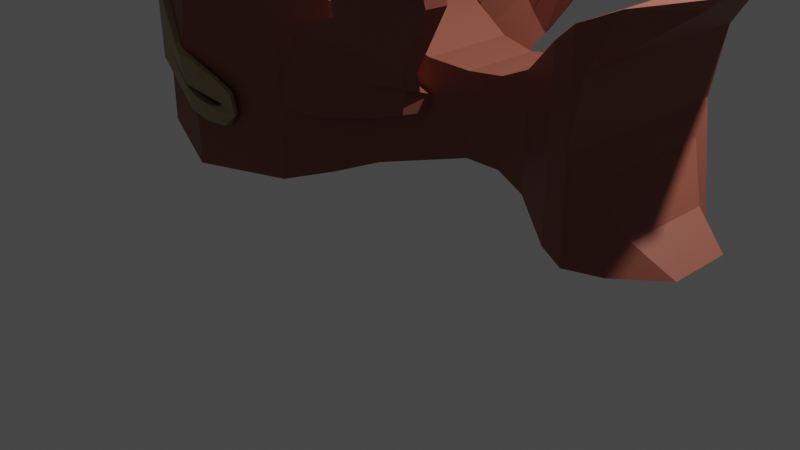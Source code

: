 # Source: peixe_voador.blend  (saved by Blender 3.5.10; exported with 4.5.12 LTS)
import bpy
from mathutils import Matrix  # noqa: F401  (used for matrix-valued properties, if any)

bpy.ops.wm.read_factory_settings(use_empty=True)
scene = bpy.context.scene
scene.name = 'Scene'

# ---- collections
col_collection = bpy.data.collections.new('Collection'); scene.collection.children.link(col_collection)

# ---- materials (node trees are filled in below, after node groups)
mat_corpo = bpy.data.materials.new('Corpo')
mat_corpo.alpha_threshold = 0.0
mat_corpo.use_transparent_shadow = False
mat_corpo.roughness = 0.5
mat_corpo.line_color = (0.0, 0.0, 0.0, 1.0)
mat_boca = bpy.data.materials.new('boca')
mat_boca.use_transparent_shadow = False

# ---- material node trees
mat_corpo.use_nodes = True; mat_corpo.node_tree.nodes.clear()
_N = mat_corpo.node_tree.nodes; _L = mat_corpo.node_tree.links
n0 = _N.new('ShaderNodeOutputMaterial'); n0.name = 'Material Output'; n0.location = (300, 300)
n1 = _N.new('ShaderNodeBsdfPrincipled'); n1.name = 'Principled BSDF'; n1.location = (10, 300)
n1.distribution = 'GGX'
n1.subsurface_method = 'RANDOM_WALK_SKIN'
n1.inputs[0].default_value = (0.2502, 0.07227, 0.04667, 1.0)
n1.inputs[3].default_value = 1.45
n1.inputs[27].default_value = (0.0, 0.0, 0.0, 1.0)
n1.inputs[28].default_value = 1.0
_L.new(n1.outputs[0], n0.inputs[0])
n0.is_active_output = True
mat_boca.use_nodes = True; mat_boca.node_tree.nodes.clear()
_N = mat_boca.node_tree.nodes; _L = mat_boca.node_tree.links
n0 = _N.new('ShaderNodeBsdfPrincipled'); n0.name = 'BSDF - Pré-fundamentado'; n0.location = (10, 300)
n0.distribution = 'GGX'
n0.subsurface_method = 'RANDOM_WALK_SKIN'
n0.inputs[0].default_value = (0.3419, 0.2705, 0.1274, 1.0)
n0.inputs[3].default_value = 1.45
n0.inputs[27].default_value = (0.0, 0.0, 0.0, 1.0)
n0.inputs[28].default_value = 1.0
n1 = _N.new('ShaderNodeOutputMaterial'); n1.name = 'Saída de material'; n1.location = (300, 300)
_L.new(n0.outputs[0], n1.inputs[0])
n1.is_active_output = True

# ---- world
world_world = bpy.data.worlds.new('World'); scene.world = world_world
world_world.use_nodes = True; world_world.node_tree.nodes.clear()
_N = world_world.node_tree.nodes; _L = world_world.node_tree.links
n0 = _N.new('ShaderNodeOutputWorld'); n0.name = 'World Output'; n0.location = (300, 300)
n1 = _N.new('ShaderNodeBackground'); n1.name = 'Background'; n1.location = (10, 300)
n1.inputs[0].default_value = (0.05088, 0.05088, 0.05088, 1.0)
_L.new(n1.outputs[0], n0.inputs[0])
n0.is_active_output = True
world_world.color = (0.05088, 0.05088, 0.05088)
world_world.use_sun_shadow = False
world_world.sun_shadow_jitter_overblur = 0.0

# ---- cameras
cam_camera = bpy.data.cameras.new('Camera')
cam_camera.clip_end = 100.0
cam_camera.ortho_scale = 7.314

# ---- lights
light_light = bpy.data.lights.new('Light', 'POINT')
light_light.transmission_factor = 0.0
light_light.energy = 1000.0
light_light.shadow_soft_size = 0.1
light_light.shadow_maximum_resolution = 0.006
light_light.use_absolute_resolution = True

# ---- meshes
me_cube = bpy.data.meshes.new('Cube')
me_cube.from_pydata([(0.06661, -1.056, 1.056), (0.06661, -1.056, -1.057), (-1.02, -1.372, 1.508), (-1.02, -1.372, -1.353), (0.9416, -0.8796, 0.9575), (0.9416, -0.8796, -0.8018), (1.798, -0.9258, 1.081), (1.798, -0.9258, -0.7701), (2.615, -1.188, 1.461), (2.615, -1.188, -0.916), (3.665, -1.843, 2.348), (3.665, -1.843, -1.337), (4.223, -2.061, 2.788), (4.268, -2.061, -1.458), (-1.973, -1.816, 1.894), (-1.973, -1.816, -1.738), (-3.141, -2.232, 2.311), (-3.141, -2.232, -2.154), (-5.689, -2.627, 2.802), (-5.689, -2.627, -2.451), (-7.362, -2.142, 2.318), (-7.362, -2.142, -1.967), (-9.259, -0.9497, -0.3877), (4.221, -2.061, 0.5825), (4.223, -1.664e-08, 2.788), (4.268, 0.0, -1.458), (4.221, 2.771e-09, 0.5825), (5.083, -6.98e-08, 3.184), (5.083, -2.061, 3.184), (4.472, -2.061, 2.028), (4.472, -1.915e-07, 2.028), (5.894, -1.565e-07, 3.256), (5.894, -0.6615, 3.256), (5.607, -0.6615, 3.001), (5.607, -2.111e-07, 3.001), (4.396, -1.524, -0.02241), (4.828, -1.524, -1.632), (4.828, 6.684e-08, -1.632), (4.396, 5.534e-08, -0.02241), (4.94, -1.038, -1.068), (5.714, -0.7231, -1.65), (5.714, 1.311e-07, -1.65), (4.94, 1.5e-07, -1.068), (-9.259, 5.96e-08, -0.3877), (-8.853, -0.9497, 0.8804), (-8.482, -1.513e-09, 1.664), (-8.853, 2.632e-08, 0.8804), (-8.843, -0.9497, 2.027), (-8.154, -1.317, 1.867), (-8.154, -8.347e-09, 1.867), (-8.843, -1.074e-07, 2.027), (-9.357, -0.6156, 0.9192), (-9.357, 2.32e-08, 0.9192), (-9.351, -0.6156, 1.663), (-9.351, -6.348e-08, 1.663), (-9.557, -0.2941, 1.115), (-9.557, -9.374e-09, 1.115), (-9.554, -0.2941, 1.47), (-9.554, -5.079e-08, 1.47), (-9.501, -0.7191, -0.3721), (-9.501, 8.663e-08, -0.3721), (-9.352, -0.7191, 0.9034), (-9.352, 1.907e-08, 0.9034), (-9.807, -0.4922, -0.1445), (-9.807, 6.786e-08, -0.1445), (-9.727, -0.4922, 0.713), (-9.727, 2.37e-08, 0.713), (-10.01, -0.2151, 0.1179), (-10.01, 4.997e-08, 0.1179), (-9.978, -0.2151, 0.4928), (-9.978, 3.066e-08, 0.4928), (-1.973, 0.0, 1.894), (0.9416, 0.0, 0.9575), (0.06661, 0.0, 1.056), (3.665, 0.0, 2.348), (-5.689, 0.0, 2.802), (2.615, 0.0, 1.461), (-1.02, -1.549e-08, 1.508), (-3.141, 0.0, 2.311), (1.798, 0.0, 1.081), (-7.362, 0.0, 2.318), (2.615, 0.0, -0.916), (-5.689, 0.0, -2.451), (-1.02, 0.0, -1.353), (1.798, 0.0, -0.7701), (-3.141, 0.0, -2.154), (3.665, 0.0, -1.337), (0.9416, 0.0, -0.8018), (-7.362, 0.0, -1.967), (-1.973, 0.0, -1.738), (0.06661, 0.0, -1.057), (-7.362, -2.142, 0.2662), (-5.673, -2.701, -0.5277), (-7.362, -2.142, 1.357), (-5.704, -2.88, 0.3342), (-8.167, -1.285, 1.848), (-5.674, -2.627, -1.098), (-7.362, -2.142, -0.4231), (-8.935, -1.098, 0.8902), (-8.563, -1.098, 1.674), (-7.444, -2.291, 0.276), (-5.665, -2.868, -0.5004), (-7.444, -2.291, 1.367), (-5.684, -3.019, 0.2916), (-8.248, -1.434, 1.858), (-4.828, -2.639, -0.677), (-4.653, -2.594, -0.2697), (-4.821, -2.753, -0.665), (-4.646, -2.708, -0.2576), (-4.687, -2.586, -0.7458), (-4.383, -2.544, -0.4558), (-4.669, -2.67, -0.7361), (-4.36, -2.639, -0.47), (-9.326, -1.094, -0.3784), (-8.921, -1.094, 0.8897), (-7.43, -2.286, -0.4138), (-7.43, -2.286, 0.2755), (-5.675, -2.771, -1.088), (-5.659, -2.882, -0.5274), (-4.701, -2.575, -0.8131), (-4.3, -2.509, -0.9086), (-4.68, -2.687, -0.8016), (-4.278, -2.604, -0.9229), (-4.918, -2.643, -0.8152), (-4.553, -2.55, -1.225), (-4.555, -2.683, -1.218), (-4.902, -2.828, -0.8068), (-5.199, -2.572, -1.255), (-5.201, -2.73, -1.247), (-5.269, -2.855, -0.7322), (-5.281, -2.689, -0.7336), (-1.02, -0.3439, 1.508), (-5.689, -0.5251, 2.802), (-1.973, -0.444, 1.894), (-3.141, -0.5082, 2.311), (-1.788, -0.3773, 3.341), (-1.788, 0.01136, 3.341), (-4.095, -0.4334, 4.183), (-4.095, 0.01136, 4.183), (-1.029, -0.308, 2.78), (-1.029, 0.01136, 2.78), (-2.529, -0.4217, 3.81), (-2.529, 0.01136, 3.81), (0.1461, -1.056, 0.3338), (-1.02, -1.372, 0.5373), (-3.141, -2.232, 0.2221), (-1.973, -1.816, 0.4845), (-3.141, -2.232, -0.4498), (0.06661, -1.056, -0.05457), (-1.02, -1.372, -0.3708), (-1.973, -1.816, -0.5091), (-0.977, -1.832, -0.28), (-0.977, -1.832, 0.4321), (-2.64, -2.507, -0.342), (-2.64, -2.507, 0.1849), (-1.725, -2.18, -0.3885), (-1.725, -2.18, 0.3907), (-0.01616, -1.584, 0.4802), (-0.1249, -1.584, -0.03207), (0.1804, -1.411, 0.4731), (0.1199, -1.805, 0.6244), (-0.7813, -1.647, 0.9724), (-2.304, -2.288, 1.458), (-1.437, -1.977, 1.25), (-0.7871, -1.99, 0.8879), (-1.981, -2.492, 1.269), (-1.301, -2.249, 1.106), (0.5088, -1.806, 1.034), (0.3895, -2.095, 1.045), (0.01656, -1.979, 1.369), (-1.041, -2.45, 1.881), (-0.4314, -2.222, 1.639), (0.0035, -2.231, 1.308), (-0.8258, -2.601, 1.71), (-0.3478, -2.422, 1.52), (1.499, -2.072, 2.531), (1.348, -2.448, 2.49), (0.7451, -2.297, 2.712), (-0.7779, -2.91, 2.85), (0.07535, -2.613, 2.836), (0.7572, -2.625, 2.632), (-0.4372, -3.106, 2.74), (0.232, -2.873, 2.729), (1.461, -2.36, 4.093), (1.314, -2.771, 4.007), (0.6165, -2.606, 4.072), (-1.026, -3.275, 3.788), (-0.1236, -2.951, 4.014), (0.6518, -2.964, 3.991), (-0.6366, -3.488, 3.768), (0.07137, -3.234, 3.945), (0.5968, -2.63, 5.286), (0.3889, -3.135, 5.264), (-0.3627, -2.932, 5.685), (-2.351, -3.755, 6.188), (-1.224, -3.356, 5.99), (-0.3636, -3.372, 5.577), (-1.923, -4.017, 5.971), (-1.039, -3.705, 5.815)], [(49, 45)], [(1, 148, 149, 3), (0, 143, 148, 1, 5, 4), (1, 90, 87, 5), (7, 84, 81, 9), (5, 87, 84, 7), (4, 5, 7, 6), (8, 9, 11, 10), (6, 7, 9, 8), (9, 81, 86, 11), (23, 26, 30, 29), (11, 86, 25, 13), (10, 11, 13, 23, 12), (3, 149, 150, 15), (2, 131, 133, 14), (14, 133, 134, 16), (15, 150, 147, 17), (18, 132, 75, 80, 20), (16, 134, 132, 18), (17, 147, 145, 16, 18, 94, 92, 96, 19), (19, 96, 97, 21), (21, 97, 22), (12, 23, 29, 28), (24, 12, 28, 27), (34, 31, 32, 33), (29, 30, 34, 33), (28, 29, 33, 32), (27, 28, 32, 31), (38, 35, 39, 42), (35, 36, 40, 39), (13, 25, 37, 36), (23, 13, 36, 35), (26, 23, 35, 38), (41, 42, 39, 40), (36, 37, 41, 40), (22, 44, 61, 59), (44, 46, 62, 61), (47, 48, 49, 50), (46, 44, 51, 52), (52, 51, 55, 56), (47, 50, 54, 53), (44, 47, 53, 51), (56, 55, 57, 58), (53, 54, 58, 57), (51, 53, 57, 55), (43, 22, 59, 60), (63, 65, 69, 67), (65, 66, 70, 69), (60, 59, 63, 64), (61, 62, 66, 65), (59, 61, 65, 63), (80, 20, 48, 49), (67, 69, 70, 68), (64, 63, 67, 68), (79, 72, 4, 6), (73, 77, 131, 2, 0), (24, 74, 10, 12), (72, 73, 0, 4), (74, 76, 8, 10), (76, 79, 6, 8), (43, 88, 21, 22), (83, 90, 1, 3), (85, 89, 15, 17), (88, 82, 19, 21), (82, 85, 17, 19), (89, 83, 3, 15), (94, 93, 102, 103), (93, 94, 18, 20), (95, 93, 20), (128, 127, 124, 125), (91, 44, 114, 116), (100, 101, 103, 102), (98, 100, 102, 104, 99), (92, 94, 106, 105), (44, 91, 100, 98), (93, 95, 104, 102), (91, 92, 101, 100), (104, 95, 47, 99), (47, 44, 98, 99), (106, 108, 112, 110), (103, 101, 107, 108), (101, 92, 105, 107), (94, 103, 108, 106), (110, 112, 122, 120), (105, 106, 110, 109), (107, 105, 109, 111), (108, 107, 111, 112), (115, 117, 118, 116), (113, 115, 116, 114), (97, 96, 117, 115), (44, 22, 113, 114), (92, 91, 116, 118), (22, 97, 115, 113), (119, 120, 122, 121), (109, 110, 120, 119), (111, 109, 119, 121), (112, 111, 121, 122), (124, 123, 126, 125), (130, 129, 126, 123), (127, 130, 123, 124), (129, 128, 125, 126), (126, 123, 119, 121), (118, 117, 128, 129), (96, 92, 130, 127), (92, 118, 129, 130), (117, 96, 127, 128), (123, 119, 120, 124), (125, 122, 120, 124), (126, 121, 122, 125), (137, 141, 142, 138), (131, 77, 140, 139), (132, 134, 141, 137), (133, 131, 139, 135), (141, 135, 136, 142), (135, 139, 140, 136), (71, 78, 142, 136), (134, 133, 135, 141), (78, 75, 138, 142), (77, 71, 136, 140), (75, 132, 137, 138), (144, 143, 0, 2), (145, 146, 14, 16), (146, 144, 2, 14), (144, 146, 163, 161), (152, 157, 160, 164), (148, 143, 157, 158), (151, 158, 157, 152), (153, 155, 156, 154), (155, 151, 152, 156), (150, 149, 151, 155), (145, 147, 153, 154), (149, 148, 158, 151), (156, 152, 164, 166), (147, 150, 155, 153), (160, 159, 167, 168), (163, 162, 170, 171), (164, 160, 168, 172), (143, 144, 161, 159), (145, 154, 165, 162), (154, 156, 166, 165), (146, 145, 162, 163), (157, 143, 159, 160), (173, 174, 182, 181), (170, 173, 181, 178), (168, 167, 175, 176), (162, 165, 173, 170), (165, 166, 174, 173), (161, 163, 171, 169), (159, 161, 169, 167), (166, 164, 172, 174), (179, 178, 186, 187), (180, 176, 184, 188), (182, 180, 188, 190), (169, 171, 179, 177), (167, 169, 177, 175), (174, 172, 180, 182), (172, 168, 176, 180), (171, 170, 178, 179), (188, 184, 192, 196), (190, 188, 196, 198), (183, 185, 193, 191), (176, 175, 183, 184), (178, 181, 189, 186), (181, 182, 190, 189), (177, 179, 187, 185), (175, 177, 185, 183), (191, 193, 196, 192), (193, 195, 198, 196), (195, 194, 197, 198), (187, 186, 194, 195), (184, 183, 191, 192), (186, 189, 197, 194), (189, 190, 198, 197), (185, 187, 195, 193)])
me_cube.polygons.foreach_set('material_index', [0, 0, 0, 0, 0, 0, 0, 0, 0, 0, 0, 0, 0, 0, 0, 0, 0, 0, 0, 0, 0, 0, 0, 0, 0, 0, 0, 0, 0, 0, 0, 0, 0, 0, 1, 1, 1, 0, 1, 1, 1, 1, 1, 1, 1, 1, 1, 1, 1, 1, 0, 1, 1, 0, 0, 0, 0, 0, 0, 0, 0, 0, 0, 0, 0, 1, 0, 0, 1, 0, 1, 1, 0, 0, 1, 0, 1, 1, 1, 1, 1, 1, 1, 0, 1, 1, 1, 1, 1, 1, 1, 1, 0, 0, 1, 1, 1, 1, 0, 1, 1, 1, 0, 1, 1, 0, 1, 1, 1, 1, 1, 1, 1, 1, 0, 1, 0, 0, 1, 0, 0, 0, 0, 0, 0, 0, 0, 0, 0, 0, 0, 0, 0, 0, 0, 0, 0, 0, 0, 0, 0, 0, 0, 0, 0, 0, 0, 0, 0, 0, 0, 0, 0, 0, 0, 0, 0, 0, 0, 0, 0, 0, 0, 0, 0, 0, 0, 0, 0, 0, 0, 0, 0])
_uv = me_cube.uv_layers.new(name='UVMap')
_uv.uv.foreach_set('vector', [0.375, 0.75, 0.4936, 0.75, 0.4608, 1.0, 0.375, 1.0, 0.625, 0.75, 0.5708, 0.75, 0.4936, 0.75, 0.375, 0.75, 0.375, 0.75, 0.625, 0.75, 0.375, 0.75, 0.375, 0.625, 0.375, 0.625, 0.375, 0.75, 0.375, 0.75, 0.375, 0.625, 0.375, 0.625, 0.375, 0.75, 0.375, 0.75, 0.375, 0.625, 0.375, 0.625, 0.375, 0.75, 0.625, 0.75, 0.375, 0.75, 0.375, 0.75, 0.625, 0.75, 0.625, 0.75, 0.375, 0.75, 0.375, 0.75, 0.625, 0.75, 0.625, 0.75, 0.375, 0.75, 0.375, 0.75, 0.625, 0.75, 0.375, 0.75, 0.375, 0.625, 0.375, 0.625, 0.375, 0.75, 0.5, 0.75, 0.5, 0.625, 0.5, 0.625, 0.5, 0.75, 0.375, 0.75, 0.375, 0.625, 0.375, 0.625, 0.375, 0.75, 0.625, 0.75, 0.375, 0.75, 0.375, 0.75, 0.5, 0.75, 0.625, 0.75, 0.375, 1.0, 0.4608, 1.0, 0.4596, 1.0, 0.375, 1.0, 0.875, 0.75, 0.875, 0.6563, 0.875, 0.6556, 0.875, 0.75, 0.875, 0.75, 0.875, 0.6556, 0.875, 0.6535, 0.875, 0.75, 0.375, 1.0, 0.4596, 1.0, 0.4704, 1.0, 0.375, 1.0, 0.875, 0.75, 0.875, 0.65, 0.875, 0.625, 0.875, 0.625, 0.875, 0.75, 0.875, 0.75, 0.875, 0.6535, 0.875, 0.65, 0.875, 0.75, 0.375, 1.0, 0.4704, 1.0, 0.5191, 1.0, 0.625, 1.0, 0.625, 1.0, 0.5076, 1.0, 0.4715, 1.0, 0.4425, 1.0, 0.375, 1.0, 0.375, 1.0, 0.4425, 1.0, 0.4651, 1.0, 0.375, 1.0, 0.375, 1.0, 0.4651, 1.0, 0.375, 1.0, 0.625, 0.75, 0.5, 0.75, 0.5, 0.75, 0.625, 0.75, 0.625, 0.625, 0.625, 0.75, 0.625, 0.75, 0.625, 0.625, 0.5, 0.625, 0.625, 0.625, 0.625, 0.75, 0.5, 0.75, 0.5, 0.75, 0.5, 0.625, 0.5, 0.625, 0.5, 0.75, 0.625, 0.75, 0.5, 0.75, 0.5, 0.75, 0.625, 0.75, 0.625, 0.625, 0.625, 0.75, 0.625, 0.75, 0.625, 0.625, 0.5, 0.625, 0.5, 0.75, 0.5, 0.75, 0.5, 0.625, 0.5, 0.75, 0.375, 0.75, 0.375, 0.75, 0.5, 0.75, 0.375, 0.75, 0.375, 0.625, 0.375, 0.625, 0.375, 0.75, 0.5, 0.75, 0.375, 0.75, 0.375, 0.75, 0.5, 0.75, 0.5, 0.625, 0.5, 0.75, 0.5, 0.75, 0.5, 0.625, 0.375, 0.625, 0.5, 0.625, 0.5, 0.75, 0.375, 0.75, 0.375, 0.75, 0.375, 0.625, 0.375, 0.625, 0.375, 0.75, 0.375, 1.0, 0.5, 1.0, 0.5, 1.0, 0.375, 1.0, 0.5, 0.0, 0.5, 0.125, 0.5, 0.125, 0.5, 0.0, 0.5, 0.0, 0.625, 0.0, 0.625, 0.125, 0.5, 0.125, 0.5, 0.125, 0.5, 0.0, 0.5, 0.0, 0.5, 0.125, 0.5, 0.125, 0.5, 0.0, 0.5, 0.0, 0.5, 0.125, 0.5, 0.0, 0.5, 0.125, 0.5, 0.125, 0.5, 0.0, 0.5, 1.0, 0.5, 1.0, 0.5, 1.0, 0.5, 1.0, 0.5, 0.125, 0.5, 0.0, 0.5, 0.0, 0.5, 0.125, 0.5, 0.0, 0.5, 0.125, 0.5, 0.125, 0.5, 0.0, 0.5, 1.0, 0.5, 1.0, 0.5, 1.0, 0.5, 1.0, 0.125, 0.625, 0.125, 0.75, 0.125, 0.75, 0.125, 0.625, 0.375, 1.0, 0.5, 1.0, 0.5, 1.0, 0.375, 1.0, 0.5, 0.0, 0.5, 0.125, 0.5, 0.125, 0.5, 0.0, 0.125, 0.625, 0.125, 0.75, 0.125, 0.75, 0.125, 0.625, 0.5, 0.0, 0.5, 0.125, 0.5, 0.125, 0.5, 0.0, 0.375, 1.0, 0.5, 1.0, 0.5, 1.0, 0.375, 1.0, 0.875, 0.625, 0.875, 0.75, 0.625, 0.0, 0.625, 0.125, 0.375, 0.0, 0.5, 0.0, 0.5, 0.125, 0.375, 0.125, 0.125, 0.625, 0.125, 0.75, 0.125, 0.75, 0.125, 0.625, 0.625, 0.625, 0.625, 0.625, 0.625, 0.75, 0.625, 0.75, 0.625, 0.625, 0.875, 0.625, 0.875, 0.6563, 0.875, 0.75, 0.625, 0.75, 0.625, 0.625, 0.625, 0.625, 0.625, 0.75, 0.625, 0.75, 0.625, 0.625, 0.625, 0.625, 0.625, 0.75, 0.625, 0.75, 0.625, 0.625, 0.625, 0.625, 0.625, 0.75, 0.625, 0.75, 0.625, 0.625, 0.625, 0.625, 0.625, 0.75, 0.625, 0.75, 0.125, 0.625, 0.125, 0.625, 0.125, 0.75, 0.125, 0.75, 0.125, 0.625, 0.375, 0.625, 0.375, 0.75, 0.125, 0.75, 0.125, 0.625, 0.125, 0.625, 0.125, 0.75, 0.125, 0.75, 0.125, 0.625, 0.125, 0.625, 0.125, 0.75, 0.125, 0.75, 0.125, 0.625, 0.125, 0.625, 0.125, 0.75, 0.125, 0.75, 0.125, 0.625, 0.125, 0.625, 0.125, 0.75, 0.125, 0.75, 0.5076, 1.0, 0.5689, 1.0, 0.5689, 1.0, 0.5076, 1.0, 0.5689, 1.0, 0.5076, 1.0, 0.625, 1.0, 0.625, 1.0, 0.625, 1.0, 0.5689, 1.0, 0.625, 1.0, 0.4425, 1.0, 0.4425, 1.0, 0.4425, 1.0, 0.4425, 1.0, 0.5053, 1.0, 0.5, 1.0, 0.5, 1.0, 0.5053, 1.0, 0.5053, 1.0, 0.4715, 1.0, 0.5076, 1.0, 0.5689, 1.0, 0.5, 1.0, 0.5053, 1.0, 0.5689, 1.0, 0.625, 1.0, 0.625, 1.0, 0.4715, 1.0, 0.5076, 1.0, 0.5076, 1.0, 0.4715, 1.0, 0.5, 1.0, 0.5053, 1.0, 0.5053, 1.0, 0.5, 1.0, 0.5689, 1.0, 0.625, 1.0, 0.625, 1.0, 0.5689, 1.0, 0.5053, 1.0, 0.4715, 1.0, 0.4715, 1.0, 0.5053, 1.0, 0.625, 1.0, 0.625, 1.0, 0.0, 0.0, 0.625, 1.0, 0.0, 0.0, 0.5, 1.0, 0.5, 1.0, 0.625, 1.0, 0.5076, 1.0, 0.5076, 1.0, 0.5076, 1.0, 0.5076, 1.0, 0.5076, 1.0, 0.4715, 1.0, 0.4715, 1.0, 0.5076, 1.0, 0.4715, 1.0, 0.4715, 1.0, 0.4715, 1.0, 0.4715, 1.0, 0.5076, 1.0, 0.5076, 1.0, 0.5076, 1.0, 0.5076, 1.0, 0.5076, 1.0, 0.5076, 1.0, 0.5076, 1.0, 0.5076, 1.0, 0.4715, 1.0, 0.5076, 1.0, 0.5076, 1.0, 0.4715, 1.0, 0.4715, 1.0, 0.4715, 1.0, 0.4715, 1.0, 0.4715, 1.0, 0.5076, 1.0, 0.4715, 1.0, 0.4715, 1.0, 0.5076, 1.0, 0.4651, 1.0, 0.4425, 1.0, 0.4715, 1.0, 0.5053, 1.0, 0.375, 1.0, 0.4651, 1.0, 0.5053, 1.0, 0.5, 1.0, 0.4651, 1.0, 0.4425, 1.0, 0.4425, 1.0, 0.4651, 1.0, 0.5, 1.0, 0.375, 1.0, 0.375, 1.0, 0.5, 1.0, 0.4715, 1.0, 0.5053, 1.0, 0.5053, 1.0, 0.4715, 1.0, 0.375, 1.0, 0.4651, 1.0, 0.4651, 1.0, 0.375, 1.0, 0.4715, 1.0, 0.5076, 1.0, 0.5076, 1.0, 0.4715, 1.0, 0.4715, 1.0, 0.5076, 1.0, 0.5076, 1.0, 0.4715, 1.0, 0.4715, 1.0, 0.4715, 1.0, 0.4715, 1.0, 0.4715, 1.0, 0.5076, 1.0, 0.4715, 1.0, 0.4715, 1.0, 0.5076, 1.0, 0.4425, 1.0, 0.4715, 1.0, 0.4715, 1.0, 0.4425, 1.0, 0.4715, 1.0, 0.4715, 1.0, 0.4715, 1.0, 0.4715, 1.0, 0.4425, 1.0, 0.4715, 1.0, 0.4715, 1.0, 0.4425, 1.0, 0.4715, 1.0, 0.4425, 1.0, 0.4425, 1.0, 0.4715, 1.0, 0.4715, 1.0, 0.4715, 1.0, 0.4715, 1.0, 0.4715, 1.0, 0.4715, 1.0, 0.4425, 1.0, 0.4425, 1.0, 0.4715, 1.0, 0.4425, 1.0, 0.4715, 1.0, 0.4715, 1.0, 0.4425, 1.0, 0.4715, 1.0, 0.4715, 1.0, 0.4715, 1.0, 0.4715, 1.0, 0.4425, 1.0, 0.4425, 1.0, 0.4425, 1.0, 0.4425, 1.0, 0.0, 0.0, 0.0, 0.0, 0.0, 0.0, 0.0, 0.0, 0.0, 0.0, 0.0, 0.0, 0.0, 0.0, 0.0, 0.0, 0.0, 0.0, 0.0, 0.0, 0.0, 0.0, 0.0, 0.0, 0.875, 0.65, 0.875, 0.6535, 0.875, 0.625, 0.875, 0.625, 0.875, 0.6563, 0.875, 0.625, 0.875, 0.625, 0.875, 0.6563, 0.875, 0.65, 0.875, 0.6535, 0.875, 0.6535, 0.875, 0.65, 0.875, 0.6556, 0.875, 0.6563, 0.875, 0.6563, 0.875, 0.6556, 0.875, 0.6535, 0.875, 0.6556, 0.875, 0.625, 0.875, 0.625, 0.875, 0.6556, 0.875, 0.6563, 0.875, 0.625, 0.875, 0.625, 0.0, 0.0, 0.0, 0.0, 0.0, 0.0, 0.0, 0.0, 0.875, 0.6535, 0.875, 0.6556, 0.875, 0.6556, 0.875, 0.6535, 0.0, 0.0, 0.0, 0.0, 0.0, 0.0, 0.0, 0.0, 0.0, 0.0, 0.0, 0.0, 0.0, 0.0, 0.0, 0.0, 0.875, 0.625, 0.875, 0.65, 0.875, 0.65, 0.875, 0.625, 0.5402, 1.0, 0.5708, 0.75, 0.625, 0.75, 0.625, 1.0, 0.5191, 1.0, 0.528, 1.0, 0.625, 1.0, 0.625, 1.0, 0.528, 1.0, 0.5402, 1.0, 0.625, 1.0, 0.625, 1.0, 0.5402, 1.0, 0.528, 1.0, 0.528, 1.0, 0.5402, 1.0, 0.5402, 1.0, 0.5708, 0.75, 0.5708, 0.75, 0.5402, 1.0, 0.4936, 0.75, 0.5708, 0.75, 0.5708, 0.75, 0.4936, 0.75, 0.4608, 1.0, 0.4936, 0.75, 0.5708, 0.75, 0.5402, 1.0, 0.4704, 1.0, 0.4596, 1.0, 0.528, 1.0, 0.5191, 1.0, 0.4596, 1.0, 0.4608, 1.0, 0.5402, 1.0, 0.528, 1.0, 0.4596, 1.0, 0.4608, 1.0, 0.4608, 1.0, 0.4596, 1.0, 0.5191, 1.0, 0.4704, 1.0, 0.4704, 1.0, 0.5191, 1.0, 0.4608, 1.0, 0.4936, 0.75, 0.4936, 0.75, 0.4608, 1.0, 0.528, 1.0, 0.5402, 1.0, 0.5402, 1.0, 0.528, 1.0, 0.4704, 1.0, 0.4596, 1.0, 0.4596, 1.0, 0.4704, 1.0, 0.5708, 0.75, 0.5708, 0.75, 0.5708, 0.75, 0.5708, 0.75, 0.528, 1.0, 0.5191, 1.0, 0.5191, 1.0, 0.528, 1.0, 0.5402, 1.0, 0.5708, 0.75, 0.5708, 0.75, 0.5402, 1.0, 0.5708, 0.75, 0.5402, 1.0, 0.5402, 1.0, 0.5708, 0.75, 0.5191, 1.0, 0.5191, 1.0, 0.5191, 1.0, 0.5191, 1.0, 0.5191, 1.0, 0.528, 1.0, 0.528, 1.0, 0.5191, 1.0, 0.528, 1.0, 0.5191, 1.0, 0.5191, 1.0, 0.528, 1.0, 0.5708, 0.75, 0.5708, 0.75, 0.5708, 0.75, 0.5708, 0.75, 0.5191, 1.0, 0.528, 1.0, 0.528, 1.0, 0.5191, 1.0, 0.5191, 1.0, 0.5191, 1.0, 0.5191, 1.0, 0.5191, 1.0, 0.5708, 0.75, 0.5708, 0.75, 0.5708, 0.75, 0.5708, 0.75, 0.5191, 1.0, 0.5191, 1.0, 0.5191, 1.0, 0.5191, 1.0, 0.5191, 1.0, 0.528, 1.0, 0.528, 1.0, 0.5191, 1.0, 0.5402, 1.0, 0.528, 1.0, 0.528, 1.0, 0.5402, 1.0, 0.5708, 0.75, 0.5402, 1.0, 0.5402, 1.0, 0.5708, 0.75, 0.528, 1.0, 0.5402, 1.0, 0.5402, 1.0, 0.528, 1.0, 0.528, 1.0, 0.5191, 1.0, 0.5191, 1.0, 0.528, 1.0, 0.5402, 1.0, 0.5708, 0.75, 0.5708, 0.75, 0.5402, 1.0, 0.528, 1.0, 0.5402, 1.0, 0.5402, 1.0, 0.528, 1.0, 0.5402, 1.0, 0.528, 1.0, 0.528, 1.0, 0.5402, 1.0, 0.5708, 0.75, 0.5402, 1.0, 0.5402, 1.0, 0.5708, 0.75, 0.528, 1.0, 0.5402, 1.0, 0.5402, 1.0, 0.528, 1.0, 0.5402, 1.0, 0.5708, 0.75, 0.5708, 0.75, 0.5402, 1.0, 0.528, 1.0, 0.5191, 1.0, 0.5191, 1.0, 0.528, 1.0, 0.5402, 1.0, 0.5708, 0.75, 0.5708, 0.75, 0.5402, 1.0, 0.528, 1.0, 0.5402, 1.0, 0.5402, 1.0, 0.528, 1.0, 0.5708, 0.75, 0.5402, 1.0, 0.5402, 1.0, 0.5708, 0.75, 0.5708, 0.75, 0.5708, 0.75, 0.5708, 0.75, 0.5708, 0.75, 0.5191, 1.0, 0.5191, 1.0, 0.5191, 1.0, 0.5191, 1.0, 0.5191, 1.0, 0.528, 1.0, 0.528, 1.0, 0.5191, 1.0, 0.5402, 1.0, 0.528, 1.0, 0.528, 1.0, 0.5402, 1.0, 0.5708, 0.75, 0.5402, 1.0, 0.5402, 1.0, 0.5708, 0.75, 0.5708, 0.75, 0.5402, 1.0, 0.5402, 1.0, 0.5708, 0.75, 0.5402, 1.0, 0.528, 1.0, 0.528, 1.0, 0.5402, 1.0, 0.528, 1.0, 0.5191, 1.0, 0.5191, 1.0, 0.528, 1.0, 0.528, 1.0, 0.5191, 1.0, 0.5191, 1.0, 0.528, 1.0, 0.5708, 0.75, 0.5708, 0.75, 0.5708, 0.75, 0.5708, 0.75, 0.5191, 1.0, 0.5191, 1.0, 0.5191, 1.0, 0.5191, 1.0, 0.5191, 1.0, 0.528, 1.0, 0.528, 1.0, 0.5191, 1.0, 0.5402, 1.0, 0.528, 1.0, 0.528, 1.0, 0.5402, 1.0])
me_cube.materials.append(mat_corpo)
me_cube.materials.append(mat_boca)
me_cube.use_mirror_vertex_groups = False
me_cube.update()

# ---- objects
ob_peixe = bpy.data.objects.new('Peixe', me_cube)
ob_light = bpy.data.objects.new('Light', light_light)
ob_camera = bpy.data.objects.new('Camera', cam_camera)
ob_vazio = bpy.data.objects.new('Vazio', None)

# ---- transforms, parenting, visibility, modifiers, constraints
ob_peixe.location = (0.8559, 3.928e-08, 1.537)
ob_peixe.scale = (0.45, 0.45, 0.45)
ob_peixe.lock_rotations_4d = False
ob_peixe.empty_display_type = 'ARROWS'
ob_peixe.lineart.crease_threshold = 0.0
_m = ob_peixe.modifiers.new('Espelhar', 'MIRROR')
_m.use_axis = (False, True, False)
ob_light.location = (4.076, 1.005, 5.904)
ob_light.rotation_euler = (0.6503, 0.05522, 1.866)
ob_light.lock_rotations_4d = False
ob_light.empty_display_type = 'ARROWS'
ob_light.color = (0.0, 0.0, 0.0, 0.0)
ob_light.lineart.crease_threshold = 0.0
ob_camera.location = (7.359, -6.926, 4.958)
ob_camera.rotation_euler = (1.109, 0.0, 0.8149)
ob_camera.lock_rotations_4d = False
ob_camera.empty_display_type = 'ARROWS'
ob_camera.color = (0.0, 0.0, 0.0, 0.0)
ob_camera.display_type = 'WIRE'
ob_camera.lineart.crease_threshold = 0.0
ob_vazio.location = (0.1634, -6.015e-07, 4.477)
ob_vazio.rotation_euler = (1.571, -0.0, -0.0)
ob_vazio.empty_display_type = 'IMAGE'
ob_vazio.empty_display_size = 7.759
ob_vazio.empty_image_offset = (-0.5131, -0.9674)
ob_vazio.use_empty_image_alpha = True
ob_vazio.color = (1.0, 1.0, 1.0, 0.3247)
ob_vazio.hide_select = True

# ---- collection membership
col_collection.objects.link(ob_peixe)
col_collection.objects.link(ob_light)
col_collection.objects.link(ob_camera)
col_collection.objects.link(ob_vazio)

# ---- scene / render settings (as saved in the file)
scene.camera = ob_camera
scene.frame_start = 1; scene.frame_end = 250; scene.frame_set(1)
scene.render.engine = 'BLENDER_EEVEE_NEXT'
scene.cycles.sampling_pattern = 'TABULATED_SOBOL'
scene.view_settings.view_transform = 'Filmic'
bpy.context.view_layer.update()
